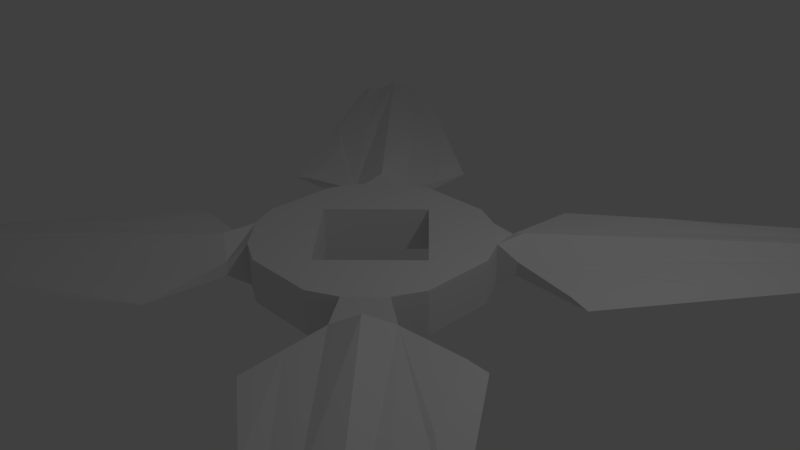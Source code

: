 # Source: JumpingTrap.blend  (saved by Blender 2.77.0; exported with 4.5.12 LTS)
import bpy
from mathutils import Matrix  # noqa: F401  (used for matrix-valued properties, if any)

bpy.ops.wm.read_factory_settings(use_empty=True)
scene = bpy.context.scene
scene.name = 'Scene'

# ---- collections
col_collection_1 = bpy.data.collections.new('Collection 1'); scene.collection.children.link(col_collection_1)

# ---- materials (node trees are filled in below, after node groups)
mat_trapmaterial = bpy.data.materials.new('TrapMaterial')
mat_bloodmaterial = bpy.data.materials.new('BloodMaterial')

# ---- material node trees

# ---- world
world_world = bpy.data.worlds.new('World'); scene.world = world_world
world_world.color = (0.05088, 0.05088, 0.05088)
world_world.use_sun_shadow = False
world_world.sun_shadow_jitter_overblur = 0.0
world_world.cycles.sampling_method = 'MANUAL'

# ---- cameras
cam_camera = bpy.data.cameras.new('Camera')
cam_camera.clip_end = 100.0
cam_camera.lens = 35.0
cam_camera.sensor_width = 32.0
cam_camera.sensor_height = 18.0
cam_camera.ortho_scale = 7.314
cam_camera.dof.focus_distance = 0.0
cam_camera.dof.aperture_fstop = 128.0

# ---- lights
light_lamp = bpy.data.lights.new('Lamp', 'POINT')
light_lamp.transmission_factor = 0.0
light_lamp.cutoff_distance = 30.0
light_lamp.energy = 100.0
light_lamp.shadow_buffer_clip_start = 1.001
light_lamp.shadow_soft_size = 0.1
light_lamp.shadow_maximum_resolution = 0.006
light_lamp.use_absolute_resolution = True

# ---- meshes
me_cube = bpy.data.meshes.new('Cube')
me_cube.from_pydata([(1.5, 2.98e-07, -0.3), (0.5, 0.5, -0.3), (3.576e-07, 1.5, -0.3), (1.5, -2.98e-07, 0.3), (0.5, 0.5, 0.3), (5.96e-08, 1.5, 0.3), (1.192e-07, 1.0, -0.3), (-1.49e-07, 1.0, 0.3), (1.0, 1.043e-07, -0.3), (1.0, -1.043e-07, 0.3), (1.3, 0.9, 0.3), (1.3, 0.9, -0.3), (0.5, 1.5, 0.3), (0.5, 1.5, -0.3), (1.5, 0.5, 0.3), (1.5, 0.5, -0.3), (0.9, 1.3, 0.3), (0.9, 1.3, -0.3), (1.544, 1.015, -0.09924), (1.544, 1.015, 0.09521), (1.0, 1.566, 0.09521), (1.0, 1.566, -0.09924), (5.03, 4.713, -0.03801), (5.03, 4.713, 0.04091), (4.66, 5.072, 0.04091), (4.66, 5.072, -0.03801), (1.341, 1.363, 0.3024), (1.341, 1.363, -0.3062), (4.928, 4.95, 0.1085), (4.928, 4.95, 0.01031), (2.727, 0.8461, -0.0148), (5.254, 4.432, -0.0148), (0.968, 2.743, -0.008827), (4.351, 5.262, -0.008823), (3.337, 2.808, -0.09923), (3.337, 2.808, 0.09521), (3.991, 2.639, -0.0148), (2.136, 0.9304, -0.05702), (5.192, 4.517, -0.05702), (5.192, 4.517, 0.04021), (2.443, 0.8886, 0.0402), (3.664, 2.724, -0.05702), (3.889, 2.648, 0.01218), (2.793, 3.359, 0.09521), (2.793, 3.359, -0.09923), (2.659, 4.002, -0.008825), (4.469, 5.207, -0.05403), (0.9841, 2.154, -0.05403), (0.9841, 2.154, 0.04319), (4.469, 5.207, 0.04319), (3.289, 4.167, 0.04319), (2.726, 3.681, -0.05403), (4.786, 4.08, 0.02619), (3.041, 1.969, 0.06464), (2.136, 3.508, 0.04319), (3.879, 4.46, 0.04319)], [], [(6, 2, 13, 17, 11, 15, 0, 8), (12, 13, 2, 5), (8, 9, 4, 1), (5, 7, 4, 9, 3, 14, 10, 16, 12), (1, 4, 7, 6), (14, 15, 11, 10), (3, 0, 15, 14), (16, 17, 13, 12), (11, 17, 21, 27, 18), (42, 53, 40, 30, 36), (10, 11, 18, 19), (17, 16, 20, 21), (16, 10, 19, 26, 20), (28, 29, 25, 24), (51, 47, 32, 45), (26, 19, 35, 23, 28), (27, 21, 44, 25, 29), (18, 27, 29, 22, 34), (20, 26, 28, 24, 43), (23, 22, 29, 28), (41, 38, 31, 36), (37, 30, 40), (39, 31, 38), (50, 55, 49, 33, 45), (46, 33, 49), (48, 32, 47), (23, 39, 38, 22), (18, 37, 40, 19), (37, 41, 36, 30), (18, 34, 41, 37), (34, 22, 38, 41), (39, 52, 42, 36, 31), (23, 35, 42, 52), (35, 19, 40, 53, 42), (20, 48, 47, 21), (25, 46, 49, 24), (48, 54, 50, 45, 32), (20, 43, 50, 54, 48), (43, 24, 49, 55, 50), (46, 51, 45, 33), (25, 44, 51, 46), (44, 21, 47, 51), (23, 39, 52)])
me_cube.polygons.foreach_set('material_index', [0, 0, 0, 0, 0, 0, 0, 0, 0, 1, 0, 0, 0, 0, 1, 0, 0, 0, 0, 0, 1, 0, 1, 1, 1, 0, 1, 0, 1, 0, 0, 1, 0, 0, 0, 1, 1, 0, 0, 1, 0, 0, 1])
me_cube.materials.append(mat_trapmaterial)
me_cube.materials.append(mat_bloodmaterial)
me_cube.use_remesh_preserve_volume = False
me_cube.use_remesh_preserve_attributes = False
me_cube.use_mirror_vertex_groups = False
me_cube.update()

# ---- objects
ob_cube = bpy.data.objects.new('Cube', me_cube)
ob_lamp = bpy.data.objects.new('Lamp', light_lamp)
ob_camera = bpy.data.objects.new('Camera', cam_camera)

# ---- transforms, parenting, visibility, modifiers, constraints
ob_cube.location = (0.0, 0.0, 0.0)
ob_cube.lock_rotations_4d = False
ob_cube.empty_display_type = 'ARROWS'
ob_cube.lineart.crease_threshold = 0.0
_m = ob_cube.modifiers.new('Mirror', 'MIRROR')
_m.use_axis = (True, True, False)
ob_lamp.location = (4.076, 1.005, 5.904)
ob_lamp.rotation_euler = (0.6503, 0.05522, 1.866)
ob_lamp.lock_rotations_4d = False
ob_lamp.empty_display_type = 'ARROWS'
ob_lamp.color = (0.0, 0.0, 0.0, 0.0)
ob_lamp.lineart.crease_threshold = 0.0
ob_camera.location = (7.481, -6.508, 5.344)
ob_camera.rotation_euler = (1.109, 0.01082, 0.8149)
ob_camera.lock_rotations_4d = False
ob_camera.empty_display_type = 'ARROWS'
ob_camera.color = (0.0, 0.0, 0.0, 0.0)
ob_camera.display_type = 'WIRE'
ob_camera.lineart.crease_threshold = 0.0

# ---- collection membership
col_collection_1.objects.link(ob_cube)
col_collection_1.objects.link(ob_lamp)
col_collection_1.objects.link(ob_camera)

# ---- scene / render settings (as saved in the file)
scene.camera = ob_camera
scene.frame_start = 1; scene.frame_end = 250; scene.frame_set(1)
scene.render.engine = 'BLENDER_EEVEE_NEXT'
scene.render.resolution_percentage = 50
scene.render.dither_intensity = 0.0
scene.cycles.use_denoising = False
scene.cycles.samples = 128
scene.cycles.sampling_pattern = 'TABULATED_SOBOL'
scene.cycles.light_sampling_threshold = 0.0
scene.cycles.use_adaptive_sampling = False
scene.cycles.use_light_tree = False
scene.cycles.blur_glossy = 0.0
scene.cycles.sample_clamp_indirect = 0.0
scene.view_settings.view_transform = 'Standard'
bpy.context.view_layer.update()

